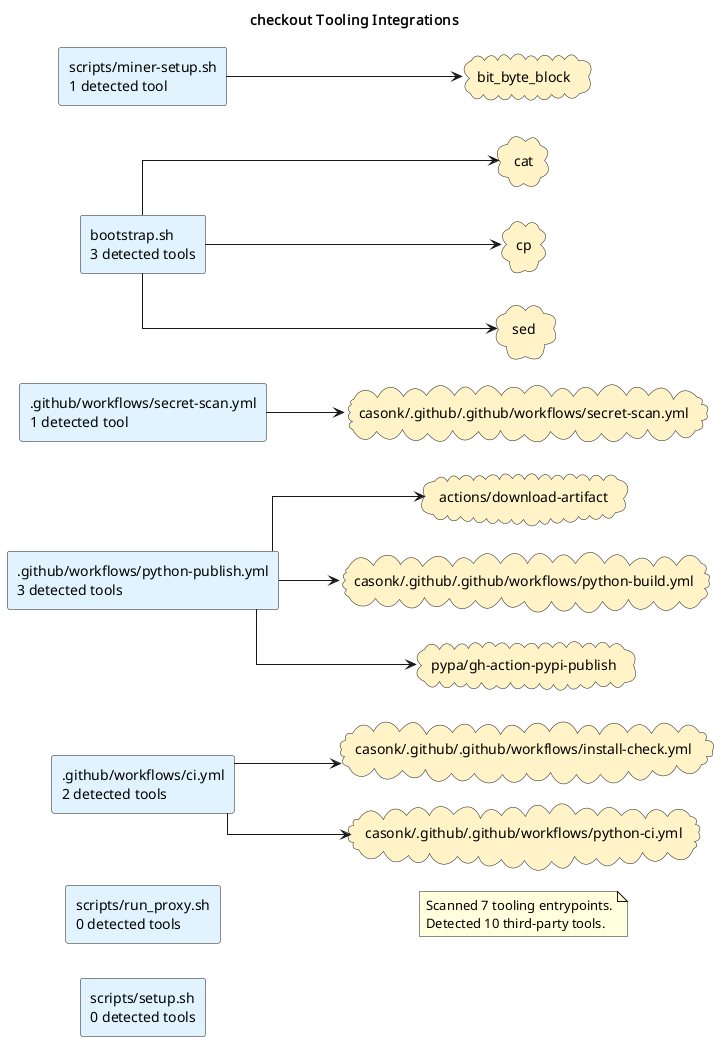

The diagram above was rendered by PlantUML. Its source (embedded in the PNG):
@startuml
title checkout Tooling Integrations
left to right direction
skinparam shadowing false
skinparam defaultFontName Monospace
skinparam componentStyle rectangle
skinparam linetype ortho
rectangle ".github/workflows/ci.yml\n2 detected tools" as source_github_workflows_ci_yml #E0F2FE
rectangle ".github/workflows/python-publish.yml\n3 detected tools" as source_github_workflows_python_publish_yml #E0F2FE
rectangle ".github/workflows/secret-scan.yml\n1 detected tool" as source_github_workflows_secret_scan_yml #E0F2FE
rectangle "bootstrap.sh\n3 detected tools" as source_bootstrap_sh #E0F2FE
rectangle "scripts/miner-setup.sh\n1 detected tool" as source_scripts_miner_setup_sh #E0F2FE
rectangle "scripts/run_proxy.sh\n0 detected tools" as source_scripts_run_proxy_sh #E0F2FE
rectangle "scripts/setup.sh\n0 detected tools" as source_scripts_setup_sh #E0F2FE
cloud "actions/download-artifact" as tool_actions_download_artifact #FEF3C7
cloud "bit_byte_block" as tool_bit_byte_block #FEF3C7
cloud "casonk/.github/.github/workflows/install-check.yml" as tool_casonk_github_github_workflows_install_check_yml #FEF3C7
cloud "casonk/.github/.github/workflows/python-build.yml" as tool_casonk_github_github_workflows_python_build_yml #FEF3C7
cloud "casonk/.github/.github/workflows/python-ci.yml" as tool_casonk_github_github_workflows_python_ci_yml #FEF3C7
cloud "casonk/.github/.github/workflows/secret-scan.yml" as tool_casonk_github_github_workflows_secret_scan_yml #FEF3C7
cloud "cat" as tool_cat #FEF3C7
cloud "cp" as tool_cp #FEF3C7
cloud "pypa/gh-action-pypi-publish" as tool_pypa_gh_action_pypi_publish #FEF3C7
cloud "sed" as tool_sed #FEF3C7
source_github_workflows_ci_yml --> tool_casonk_github_github_workflows_install_check_yml
source_github_workflows_ci_yml --> tool_casonk_github_github_workflows_python_ci_yml
source_github_workflows_python_publish_yml --> tool_actions_download_artifact
source_github_workflows_python_publish_yml --> tool_casonk_github_github_workflows_python_build_yml
source_github_workflows_python_publish_yml --> tool_pypa_gh_action_pypi_publish
source_github_workflows_secret_scan_yml --> tool_casonk_github_github_workflows_secret_scan_yml
source_bootstrap_sh --> tool_cat
source_bootstrap_sh --> tool_cp
source_bootstrap_sh --> tool_sed
source_scripts_miner_setup_sh --> tool_bit_byte_block
note as toolingGraphSummary
Scanned 7 tooling entrypoints.
Detected 10 third-party tools.
end note
@enduml